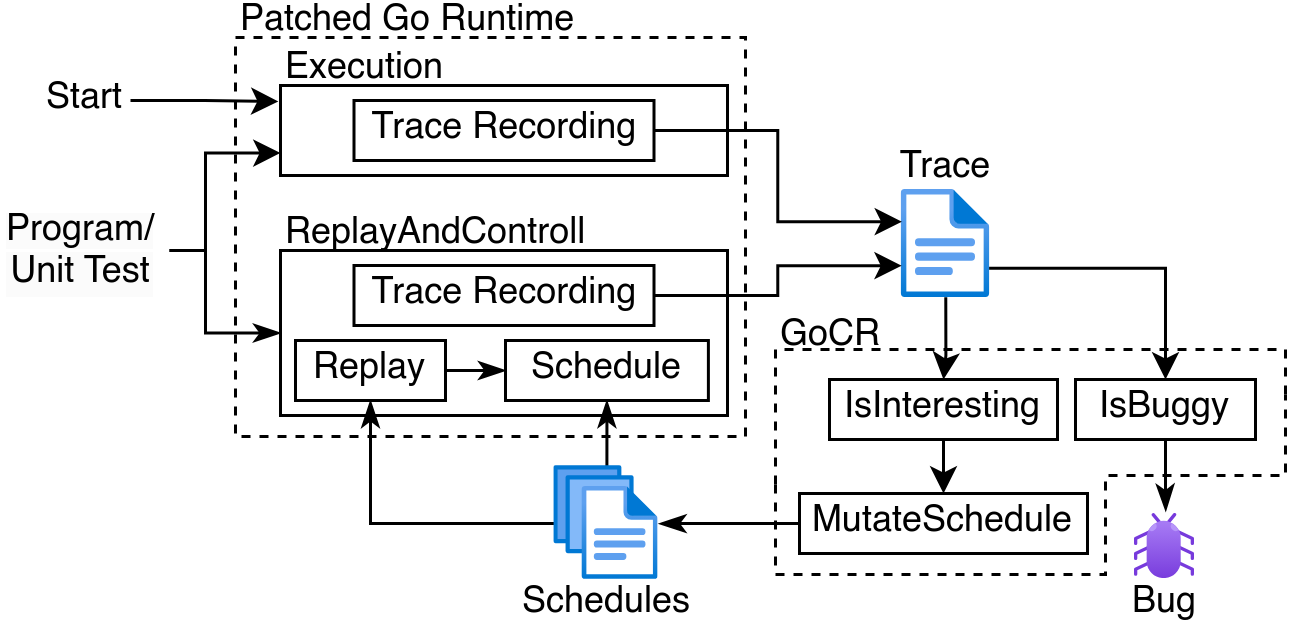

The diagram above was exported from draw.io. Its source (the exported page's mxGraphModel, read from the mxfile embedded in the PNG):
<mxGraphModel dx="1182" dy="479" grid="1" gridSize="10" guides="1" tooltips="1" connect="1" arrows="1" fold="1" page="1" pageScale="1" pageWidth="827" pageHeight="1169" math="0" shadow="0">
  <root>
    <mxCell id="0" />
    <mxCell id="1" parent="0" />
    <mxCell id="I3dUeAFyoRqeHVhiFnvn-41" value="" style="rounded=0;whiteSpace=wrap;html=1;dashed=1;" parent="1" vertex="1">
      <mxGeometry x="210" y="464" width="170" height="133" as="geometry" />
    </mxCell>
    <mxCell id="74Rbqkr3RGKhppeuQ6-u-31" value="" style="rounded=0;whiteSpace=wrap;html=1;" parent="1" vertex="1">
      <mxGeometry x="225" y="535" width="149" height="55" as="geometry" />
    </mxCell>
    <mxCell id="74Rbqkr3RGKhppeuQ6-u-33" style="edgeStyle=orthogonalEdgeStyle;rounded=0;orthogonalLoop=1;jettySize=auto;html=1;exitX=1;exitY=0.5;exitDx=0;exitDy=0;entryX=0;entryY=0.5;entryDx=0;entryDy=0;endArrow=classicThin;endFill=1;" parent="1" source="74Rbqkr3RGKhppeuQ6-u-15" target="74Rbqkr3RGKhppeuQ6-u-16" edge="1">
      <mxGeometry relative="1" as="geometry" />
    </mxCell>
    <mxCell id="74Rbqkr3RGKhppeuQ6-u-15" value="Replay" style="rounded=0;whiteSpace=wrap;html=1;" parent="1" vertex="1">
      <mxGeometry x="230" y="565" width="50" height="20" as="geometry" />
    </mxCell>
    <mxCell id="74Rbqkr3RGKhppeuQ6-u-16" value="Schedule" style="rounded=0;whiteSpace=wrap;html=1;" parent="1" vertex="1">
      <mxGeometry x="300" y="565" width="67.63" height="20" as="geometry" />
    </mxCell>
    <mxCell id="74Rbqkr3RGKhppeuQ6-u-17" value="Trace Recording" style="rounded=0;whiteSpace=wrap;html=1;" parent="1" vertex="1">
      <mxGeometry x="249.5" y="540" width="100" height="20" as="geometry" />
    </mxCell>
    <mxCell id="v6EGtla5pU5QmYVnP1JU-11" style="edgeStyle=orthogonalEdgeStyle;rounded=0;orthogonalLoop=1;jettySize=auto;html=1;exitX=0.428;exitY=0.04;exitDx=0;exitDy=0;entryX=0.5;entryY=1;entryDx=0;entryDy=0;exitPerimeter=0;endArrow=classicThin;endFill=1;" parent="1" source="v6EGtla5pU5QmYVnP1JU-21" target="74Rbqkr3RGKhppeuQ6-u-16" edge="1">
      <mxGeometry relative="1" as="geometry">
        <mxPoint x="309.9999999999999" y="656" as="sourcePoint" />
      </mxGeometry>
    </mxCell>
    <mxCell id="v6EGtla5pU5QmYVnP1JU-19" value="Trace" style="text;html=1;align=center;verticalAlign=middle;whiteSpace=wrap;rounded=0;" parent="1" vertex="1">
      <mxGeometry x="429" y="500" width="36" height="16" as="geometry" />
    </mxCell>
    <mxCell id="v6EGtla5pU5QmYVnP1JU-20" value="Bug" style="text;html=1;align=center;verticalAlign=middle;whiteSpace=wrap;rounded=0;" parent="1" vertex="1">
      <mxGeometry x="500" y="645" width="40" height="15" as="geometry" />
    </mxCell>
    <mxCell id="v6EGtla5pU5QmYVnP1JU-24" style="edgeStyle=orthogonalEdgeStyle;rounded=0;orthogonalLoop=1;jettySize=auto;html=1;entryX=0.5;entryY=1;entryDx=0;entryDy=0;endArrow=classicThin;endFill=1;" parent="1" source="v6EGtla5pU5QmYVnP1JU-21" target="74Rbqkr3RGKhppeuQ6-u-15" edge="1">
      <mxGeometry relative="1" as="geometry" />
    </mxCell>
    <mxCell id="v6EGtla5pU5QmYVnP1JU-21" value="" style="image;aspect=fixed;html=1;points=[];align=center;fontSize=12;image=img/lib/azure2/general/Files.svg;spacingBottom=-6;" parent="1" vertex="1">
      <mxGeometry x="316.45" y="607" width="34.74" height="38" as="geometry" />
    </mxCell>
    <mxCell id="v6EGtla5pU5QmYVnP1JU-27" value="" style="edgeStyle=orthogonalEdgeStyle;rounded=0;orthogonalLoop=1;jettySize=auto;html=1;entryX=0;entryY=0.5;entryDx=0;entryDy=0;endArrow=classicThin;endFill=1;" parent="1" source="v6EGtla5pU5QmYVnP1JU-23" target="74Rbqkr3RGKhppeuQ6-u-31" edge="1">
      <mxGeometry relative="1" as="geometry">
        <Array as="points">
          <mxPoint x="200" y="535" />
          <mxPoint x="200" y="562" />
        </Array>
      </mxGeometry>
    </mxCell>
    <mxCell id="I3dUeAFyoRqeHVhiFnvn-33" style="edgeStyle=orthogonalEdgeStyle;rounded=0;orthogonalLoop=1;jettySize=auto;html=1;exitX=1;exitY=0.5;exitDx=0;exitDy=0;entryX=0;entryY=0.75;entryDx=0;entryDy=0;" parent="1" source="v6EGtla5pU5QmYVnP1JU-23" target="I3dUeAFyoRqeHVhiFnvn-25" edge="1">
      <mxGeometry relative="1" as="geometry">
        <Array as="points">
          <mxPoint x="200" y="535" />
          <mxPoint x="200" y="503" />
        </Array>
      </mxGeometry>
    </mxCell>
    <mxCell id="v6EGtla5pU5QmYVnP1JU-23" value="&lt;span style=&quot;color: rgb(0, 0, 0); font-family: Helvetica; font-size: 12px; font-style: normal; font-variant-ligatures: normal; font-variant-caps: normal; font-weight: 400; letter-spacing: normal; orphans: 2; text-align: center; text-indent: 0px; text-transform: none; widows: 2; word-spacing: 0px; -webkit-text-stroke-width: 0px; white-space: normal; background-color: rgb(251, 251, 251); text-decoration-thickness: initial; text-decoration-style: initial; text-decoration-color: initial; display: inline !important; float: none;&quot;&gt;Program/&lt;/span&gt;&lt;div style=&quot;forced-color-adjust: none; color: rgb(0, 0, 0); font-family: Helvetica; font-size: 12px; font-style: normal; font-variant-ligatures: normal; font-variant-caps: normal; font-weight: 400; letter-spacing: normal; orphans: 2; text-align: center; text-indent: 0px; text-transform: none; widows: 2; word-spacing: 0px; -webkit-text-stroke-width: 0px; white-space: normal; background-color: rgb(251, 251, 251); text-decoration-thickness: initial; text-decoration-style: initial; text-decoration-color: initial;&quot;&gt;Unit Test&lt;/div&gt;" style="text;whiteSpace=wrap;html=1;" parent="1" vertex="1">
      <mxGeometry x="132" y="515" width="56" height="40" as="geometry" />
    </mxCell>
    <mxCell id="v6EGtla5pU5QmYVnP1JU-26" value="ReplayAndControll" style="text;html=1;align=left;verticalAlign=middle;whiteSpace=wrap;rounded=0;" parent="1" vertex="1">
      <mxGeometry x="225" y="525" width="115" height="10" as="geometry" />
    </mxCell>
    <mxCell id="I3dUeAFyoRqeHVhiFnvn-3" value="Schedules" style="text;html=1;align=center;verticalAlign=middle;whiteSpace=wrap;rounded=0;" parent="1" vertex="1">
      <mxGeometry x="303.81" y="645" width="60" height="15" as="geometry" />
    </mxCell>
    <mxCell id="I3dUeAFyoRqeHVhiFnvn-4" style="edgeStyle=orthogonalEdgeStyle;rounded=0;orthogonalLoop=1;jettySize=auto;html=1;exitX=0;exitY=0.5;exitDx=0;exitDy=0;entryX=1;entryY=0.501;entryDx=0;entryDy=0;entryPerimeter=0;endArrow=classicThin;endFill=1;" parent="1" source="74Rbqkr3RGKhppeuQ6-u-21" target="v6EGtla5pU5QmYVnP1JU-21" edge="1">
      <mxGeometry relative="1" as="geometry" />
    </mxCell>
    <mxCell id="I3dUeAFyoRqeHVhiFnvn-21" value="GoCR" style="text;html=1;align=left;verticalAlign=middle;whiteSpace=wrap;rounded=0;" parent="1" vertex="1">
      <mxGeometry x="390" y="557" width="47.37" height="14" as="geometry" />
    </mxCell>
    <mxCell id="I3dUeAFyoRqeHVhiFnvn-23" style="edgeStyle=orthogonalEdgeStyle;rounded=0;orthogonalLoop=1;jettySize=auto;html=1;exitX=0.492;exitY=0.988;exitDx=0;exitDy=0;entryX=0.5;entryY=0;entryDx=0;entryDy=0;exitPerimeter=0;" parent="1" source="v6EGtla5pU5QmYVnP1JU-18" target="v6EGtla5pU5QmYVnP1JU-8" edge="1">
      <mxGeometry relative="1" as="geometry">
        <Array as="points">
          <mxPoint x="446" y="570" />
        </Array>
      </mxGeometry>
    </mxCell>
    <mxCell id="I3dUeAFyoRqeHVhiFnvn-25" value="" style="rounded=0;whiteSpace=wrap;html=1;" parent="1" vertex="1">
      <mxGeometry x="225" y="480" width="149" height="30" as="geometry" />
    </mxCell>
    <mxCell id="I3dUeAFyoRqeHVhiFnvn-29" value="Trace Recording" style="rounded=0;whiteSpace=wrap;html=1;" parent="1" vertex="1">
      <mxGeometry x="249.5" y="485" width="100" height="20" as="geometry" />
    </mxCell>
    <mxCell id="I3dUeAFyoRqeHVhiFnvn-31" value="Execution" style="text;html=1;align=left;verticalAlign=middle;whiteSpace=wrap;rounded=0;" parent="1" vertex="1">
      <mxGeometry x="225" y="470" width="60" height="10" as="geometry" />
    </mxCell>
    <mxCell id="I3dUeAFyoRqeHVhiFnvn-36" style="edgeStyle=orthogonalEdgeStyle;rounded=0;orthogonalLoop=1;jettySize=auto;html=1;exitX=1;exitY=0.5;exitDx=0;exitDy=0;" parent="1" source="I3dUeAFyoRqeHVhiFnvn-35" edge="1">
      <mxGeometry relative="1" as="geometry">
        <mxPoint x="224.27777777777783" y="485.33333333333326" as="targetPoint" />
      </mxGeometry>
    </mxCell>
    <mxCell id="I3dUeAFyoRqeHVhiFnvn-35" value="Start" style="text;html=1;align=center;verticalAlign=middle;whiteSpace=wrap;rounded=0;" parent="1" vertex="1">
      <mxGeometry x="145" y="470" width="30" height="30" as="geometry" />
    </mxCell>
    <mxCell id="I3dUeAFyoRqeHVhiFnvn-37" style="edgeStyle=orthogonalEdgeStyle;rounded=0;orthogonalLoop=1;jettySize=auto;html=1;exitX=0.973;exitY=0.719;exitDx=0;exitDy=0;entryX=0.5;entryY=0;entryDx=0;entryDy=0;exitPerimeter=0;" parent="1" source="v6EGtla5pU5QmYVnP1JU-18" target="74Rbqkr3RGKhppeuQ6-u-19" edge="1">
      <mxGeometry relative="1" as="geometry">
        <Array as="points">
          <mxPoint x="520" y="541" />
        </Array>
      </mxGeometry>
    </mxCell>
    <mxCell id="I3dUeAFyoRqeHVhiFnvn-42" value="Patched Go Runtime" style="text;html=1;align=left;verticalAlign=middle;whiteSpace=wrap;rounded=0;" parent="1" vertex="1">
      <mxGeometry x="210" y="454" width="120" height="10" as="geometry" />
    </mxCell>
    <mxCell id="v6EGtla5pU5QmYVnP1JU-18" value="" style="image;aspect=fixed;html=1;points=[];align=center;fontSize=12;image=img/lib/azure2/general/File.svg;" parent="1" vertex="1">
      <mxGeometry x="432" y="515" width="30" height="36" as="geometry" />
    </mxCell>
    <mxCell id="I3dUeAFyoRqeHVhiFnvn-43" style="edgeStyle=orthogonalEdgeStyle;rounded=0;orthogonalLoop=1;jettySize=auto;html=1;exitX=1;exitY=0.5;exitDx=0;exitDy=0;entryX=0.005;entryY=0.289;entryDx=0;entryDy=0;entryPerimeter=0;" parent="1" source="I3dUeAFyoRqeHVhiFnvn-29" target="v6EGtla5pU5QmYVnP1JU-18" edge="1">
      <mxGeometry relative="1" as="geometry" />
    </mxCell>
    <mxCell id="I3dUeAFyoRqeHVhiFnvn-44" style="edgeStyle=orthogonalEdgeStyle;rounded=0;orthogonalLoop=1;jettySize=auto;html=1;exitX=1;exitY=0.5;exitDx=0;exitDy=0;entryX=0.002;entryY=0.696;entryDx=0;entryDy=0;entryPerimeter=0;" parent="1" source="74Rbqkr3RGKhppeuQ6-u-17" target="v6EGtla5pU5QmYVnP1JU-18" edge="1">
      <mxGeometry relative="1" as="geometry" />
    </mxCell>
    <mxCell id="I3dUeAFyoRqeHVhiFnvn-5" value="" style="endArrow=none;html=1;rounded=0;dashed=1;" parent="1" edge="1">
      <mxGeometry width="50" height="50" relative="1" as="geometry">
        <mxPoint x="410" y="568" as="sourcePoint" />
        <mxPoint x="560" y="583" as="targetPoint" />
        <Array as="points">
          <mxPoint x="560" y="568" />
        </Array>
      </mxGeometry>
    </mxCell>
    <mxCell id="I3dUeAFyoRqeHVhiFnvn-6" value="" style="endArrow=none;html=1;rounded=0;dashed=1;" parent="1" edge="1">
      <mxGeometry width="50" height="50" relative="1" as="geometry">
        <mxPoint x="390" y="613" as="sourcePoint" />
        <mxPoint x="410" y="568" as="targetPoint" />
        <Array as="points">
          <mxPoint x="390" y="568" />
        </Array>
      </mxGeometry>
    </mxCell>
    <mxCell id="I3dUeAFyoRqeHVhiFnvn-7" value="" style="endArrow=none;html=1;rounded=0;dashed=1;" parent="1" edge="1">
      <mxGeometry width="50" height="50" relative="1" as="geometry">
        <mxPoint x="390" y="613" as="sourcePoint" />
        <mxPoint x="500" y="633" as="targetPoint" />
        <Array as="points">
          <mxPoint x="390" y="643" />
          <mxPoint x="500" y="643" />
        </Array>
      </mxGeometry>
    </mxCell>
    <mxCell id="I3dUeAFyoRqeHVhiFnvn-16" value="" style="endArrow=none;html=1;rounded=0;dashed=1;" parent="1" edge="1">
      <mxGeometry width="50" height="50" relative="1" as="geometry">
        <mxPoint x="500" y="633" as="sourcePoint" />
        <mxPoint x="540" y="610" as="targetPoint" />
        <Array as="points">
          <mxPoint x="500" y="610" />
        </Array>
      </mxGeometry>
    </mxCell>
    <mxCell id="74Rbqkr3RGKhppeuQ6-u-19" value="IsBuggy" style="rounded=0;whiteSpace=wrap;html=1;" parent="1" vertex="1">
      <mxGeometry x="490" y="578" width="60" height="20" as="geometry" />
    </mxCell>
    <mxCell id="v6EGtla5pU5QmYVnP1JU-17" value="" style="image;aspect=fixed;html=1;points=[];align=center;fontSize=12;image=img/lib/azure2/general/Bug.svg;" parent="1" vertex="1">
      <mxGeometry x="510" y="623" width="20" height="21.69" as="geometry" />
    </mxCell>
    <mxCell id="I3dUeAFyoRqeHVhiFnvn-1" style="edgeStyle=orthogonalEdgeStyle;rounded=0;orthogonalLoop=1;jettySize=auto;html=1;endArrow=classicThin;endFill=1;entryX=0.504;entryY=-0.051;entryDx=0;entryDy=0;entryPerimeter=0;" parent="1" source="74Rbqkr3RGKhppeuQ6-u-19" target="v6EGtla5pU5QmYVnP1JU-17" edge="1">
      <mxGeometry relative="1" as="geometry">
        <mxPoint x="530" y="623" as="targetPoint" />
      </mxGeometry>
    </mxCell>
    <mxCell id="v6EGtla5pU5QmYVnP1JU-8" value="IsInteresting" style="rounded=0;whiteSpace=wrap;html=1;" parent="1" vertex="1">
      <mxGeometry x="408" y="578" width="76" height="20" as="geometry" />
    </mxCell>
    <mxCell id="74Rbqkr3RGKhppeuQ6-u-21" value="MutateSchedule" style="rounded=0;whiteSpace=wrap;html=1;" parent="1" vertex="1">
      <mxGeometry x="398" y="616" width="96" height="20" as="geometry" />
    </mxCell>
    <mxCell id="I3dUeAFyoRqeHVhiFnvn-40" style="edgeStyle=orthogonalEdgeStyle;rounded=0;orthogonalLoop=1;jettySize=auto;html=1;exitX=0.5;exitY=1;exitDx=0;exitDy=0;entryX=0.5;entryY=0;entryDx=0;entryDy=0;" parent="1" source="v6EGtla5pU5QmYVnP1JU-8" target="74Rbqkr3RGKhppeuQ6-u-21" edge="1">
      <mxGeometry relative="1" as="geometry" />
    </mxCell>
    <mxCell id="I3dUeAFyoRqeHVhiFnvn-47" value="" style="endArrow=none;html=1;rounded=0;dashed=1;" parent="1" edge="1">
      <mxGeometry width="50" height="50" relative="1" as="geometry">
        <mxPoint x="543" y="610" as="sourcePoint" />
        <mxPoint x="560" y="583" as="targetPoint" />
        <Array as="points">
          <mxPoint x="560" y="610" />
        </Array>
      </mxGeometry>
    </mxCell>
  </root>
</mxGraphModel>